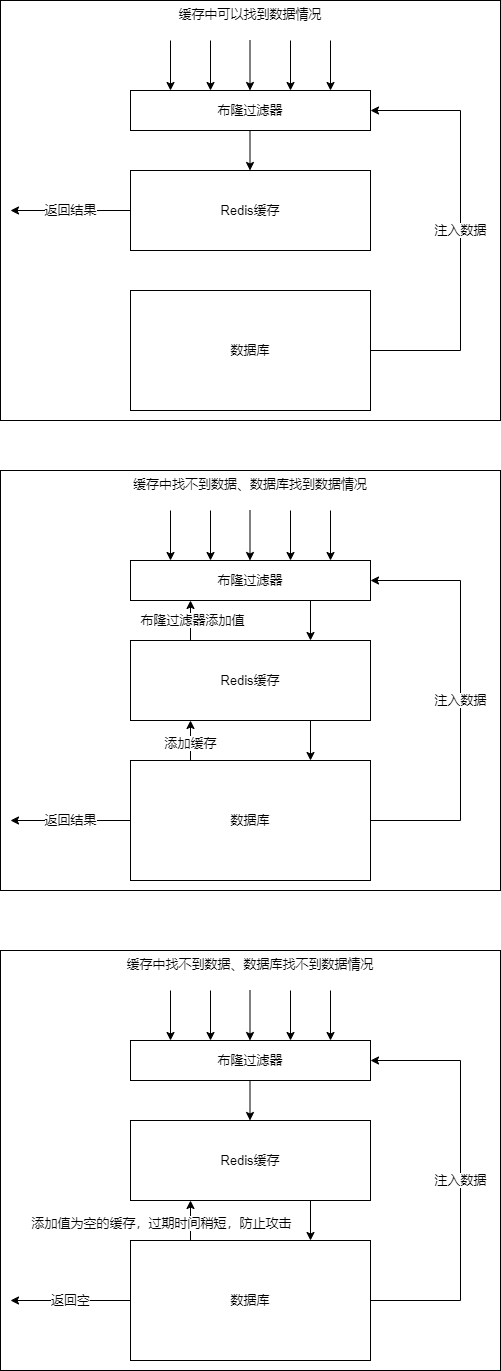

The diagram above was exported from draw.io. Its source (the exported page's mxGraphModel, read from the mxfile embedded in the PNG):
<mxGraphModel dx="1038" dy="604" grid="1" gridSize="10" guides="1" tooltips="1" connect="1" arrows="1" fold="1" page="1" pageScale="1" pageWidth="827" pageHeight="1169" math="0" shadow="0">
  <root>
    <mxCell id="0" />
    <mxCell id="1" parent="0" />
    <mxCell id="HiPRMG6dX6Iendd2Br-Z-74" value="" style="group" vertex="1" connectable="0" parent="1">
      <mxGeometry x="40" y="10" width="500" height="420" as="geometry" />
    </mxCell>
    <mxCell id="HiPRMG6dX6Iendd2Br-Z-73" value="缓存中可以找到数据情况" style="rounded=0;whiteSpace=wrap;html=1;fontSize=13;verticalAlign=top;" vertex="1" parent="HiPRMG6dX6Iendd2Br-Z-74">
      <mxGeometry width="500" height="420" as="geometry" />
    </mxCell>
    <mxCell id="HiPRMG6dX6Iendd2Br-Z-58" value="" style="group" vertex="1" connectable="0" parent="HiPRMG6dX6Iendd2Br-Z-74">
      <mxGeometry x="10" y="40" width="450" height="370" as="geometry" />
    </mxCell>
    <mxCell id="HiPRMG6dX6Iendd2Br-Z-32" value="布隆过滤器" style="rounded=0;whiteSpace=wrap;html=1;fontSize=13;" vertex="1" parent="HiPRMG6dX6Iendd2Br-Z-58">
      <mxGeometry x="120" y="50" width="240" height="40" as="geometry" />
    </mxCell>
    <mxCell id="HiPRMG6dX6Iendd2Br-Z-35" value="" style="endArrow=classic;html=1;fontSize=15;entryX=0.25;entryY=0;entryDx=0;entryDy=0;" edge="1" parent="HiPRMG6dX6Iendd2Br-Z-58">
      <mxGeometry width="50" height="50" relative="1" as="geometry">
        <mxPoint x="280" as="sourcePoint" />
        <mxPoint x="280" y="50" as="targetPoint" />
      </mxGeometry>
    </mxCell>
    <mxCell id="HiPRMG6dX6Iendd2Br-Z-36" value="" style="endArrow=classic;html=1;fontSize=15;entryX=0.25;entryY=0;entryDx=0;entryDy=0;" edge="1" parent="HiPRMG6dX6Iendd2Br-Z-58">
      <mxGeometry width="50" height="50" relative="1" as="geometry">
        <mxPoint x="320" as="sourcePoint" />
        <mxPoint x="320" y="50" as="targetPoint" />
      </mxGeometry>
    </mxCell>
    <mxCell id="HiPRMG6dX6Iendd2Br-Z-37" value="" style="endArrow=classic;html=1;fontSize=15;entryX=0.25;entryY=0;entryDx=0;entryDy=0;" edge="1" parent="HiPRMG6dX6Iendd2Br-Z-58">
      <mxGeometry width="50" height="50" relative="1" as="geometry">
        <mxPoint x="239.5" as="sourcePoint" />
        <mxPoint x="239.5" y="50" as="targetPoint" />
      </mxGeometry>
    </mxCell>
    <mxCell id="HiPRMG6dX6Iendd2Br-Z-38" value="" style="endArrow=classic;html=1;fontSize=15;entryX=0.25;entryY=0;entryDx=0;entryDy=0;" edge="1" parent="HiPRMG6dX6Iendd2Br-Z-58">
      <mxGeometry width="50" height="50" relative="1" as="geometry">
        <mxPoint x="200" as="sourcePoint" />
        <mxPoint x="200" y="50" as="targetPoint" />
      </mxGeometry>
    </mxCell>
    <mxCell id="HiPRMG6dX6Iendd2Br-Z-39" value="" style="endArrow=classic;html=1;fontSize=15;entryX=0.25;entryY=0;entryDx=0;entryDy=0;" edge="1" parent="HiPRMG6dX6Iendd2Br-Z-58">
      <mxGeometry width="50" height="50" relative="1" as="geometry">
        <mxPoint x="160" as="sourcePoint" />
        <mxPoint x="160" y="50" as="targetPoint" />
      </mxGeometry>
    </mxCell>
    <mxCell id="HiPRMG6dX6Iendd2Br-Z-42" value="注入数据" style="edgeStyle=orthogonalEdgeStyle;rounded=0;orthogonalLoop=1;jettySize=auto;html=1;exitX=1;exitY=0.5;exitDx=0;exitDy=0;entryX=1;entryY=0.5;entryDx=0;entryDy=0;fontSize=13;" edge="1" parent="HiPRMG6dX6Iendd2Br-Z-58" source="HiPRMG6dX6Iendd2Br-Z-40" target="HiPRMG6dX6Iendd2Br-Z-32">
      <mxGeometry relative="1" as="geometry">
        <Array as="points">
          <mxPoint x="450" y="310" />
          <mxPoint x="450" y="70" />
        </Array>
      </mxGeometry>
    </mxCell>
    <mxCell id="HiPRMG6dX6Iendd2Br-Z-40" value="数据库" style="rounded=0;whiteSpace=wrap;html=1;fontSize=13;" vertex="1" parent="HiPRMG6dX6Iendd2Br-Z-58">
      <mxGeometry x="120" y="250" width="240" height="120" as="geometry" />
    </mxCell>
    <mxCell id="HiPRMG6dX6Iendd2Br-Z-48" style="edgeStyle=orthogonalEdgeStyle;rounded=0;orthogonalLoop=1;jettySize=auto;html=1;exitX=0.5;exitY=1;exitDx=0;exitDy=0;fontSize=13;" edge="1" parent="HiPRMG6dX6Iendd2Br-Z-58">
      <mxGeometry relative="1" as="geometry">
        <mxPoint x="239.5" y="90" as="sourcePoint" />
        <mxPoint x="239.5" y="130" as="targetPoint" />
      </mxGeometry>
    </mxCell>
    <mxCell id="HiPRMG6dX6Iendd2Br-Z-52" value="返回结果" style="edgeStyle=orthogonalEdgeStyle;rounded=0;orthogonalLoop=1;jettySize=auto;html=1;exitX=0;exitY=0.5;exitDx=0;exitDy=0;fontSize=13;" edge="1" parent="HiPRMG6dX6Iendd2Br-Z-58" source="HiPRMG6dX6Iendd2Br-Z-51">
      <mxGeometry relative="1" as="geometry">
        <mxPoint y="170" as="targetPoint" />
      </mxGeometry>
    </mxCell>
    <mxCell id="HiPRMG6dX6Iendd2Br-Z-51" value="Redis缓存" style="rounded=0;whiteSpace=wrap;html=1;fontSize=13;" vertex="1" parent="HiPRMG6dX6Iendd2Br-Z-58">
      <mxGeometry x="120" y="130" width="240" height="80" as="geometry" />
    </mxCell>
    <mxCell id="HiPRMG6dX6Iendd2Br-Z-75" value="" style="group" vertex="1" connectable="0" parent="1">
      <mxGeometry x="40" y="480" width="500" height="420" as="geometry" />
    </mxCell>
    <mxCell id="HiPRMG6dX6Iendd2Br-Z-76" value="缓存中找不到数据、数据库找到数据情况" style="rounded=0;whiteSpace=wrap;html=1;fontSize=13;verticalAlign=top;" vertex="1" parent="HiPRMG6dX6Iendd2Br-Z-75">
      <mxGeometry width="500" height="420" as="geometry" />
    </mxCell>
    <mxCell id="HiPRMG6dX6Iendd2Br-Z-77" value="" style="group" vertex="1" connectable="0" parent="HiPRMG6dX6Iendd2Br-Z-75">
      <mxGeometry x="10" y="40" width="450" height="370" as="geometry" />
    </mxCell>
    <mxCell id="HiPRMG6dX6Iendd2Br-Z-114" style="edgeStyle=orthogonalEdgeStyle;rounded=0;orthogonalLoop=1;jettySize=auto;html=1;exitX=0.75;exitY=1;exitDx=0;exitDy=0;entryX=0.75;entryY=0;entryDx=0;entryDy=0;fontSize=13;" edge="1" parent="HiPRMG6dX6Iendd2Br-Z-77" source="HiPRMG6dX6Iendd2Br-Z-78" target="HiPRMG6dX6Iendd2Br-Z-89">
      <mxGeometry relative="1" as="geometry" />
    </mxCell>
    <mxCell id="HiPRMG6dX6Iendd2Br-Z-78" value="布隆过滤器" style="rounded=0;whiteSpace=wrap;html=1;fontSize=13;" vertex="1" parent="HiPRMG6dX6Iendd2Br-Z-77">
      <mxGeometry x="120" y="50" width="240" height="40" as="geometry" />
    </mxCell>
    <mxCell id="HiPRMG6dX6Iendd2Br-Z-79" value="" style="endArrow=classic;html=1;fontSize=15;entryX=0.25;entryY=0;entryDx=0;entryDy=0;" edge="1" parent="HiPRMG6dX6Iendd2Br-Z-77">
      <mxGeometry width="50" height="50" relative="1" as="geometry">
        <mxPoint x="280" as="sourcePoint" />
        <mxPoint x="280" y="50" as="targetPoint" />
      </mxGeometry>
    </mxCell>
    <mxCell id="HiPRMG6dX6Iendd2Br-Z-80" value="" style="endArrow=classic;html=1;fontSize=15;entryX=0.25;entryY=0;entryDx=0;entryDy=0;" edge="1" parent="HiPRMG6dX6Iendd2Br-Z-77">
      <mxGeometry width="50" height="50" relative="1" as="geometry">
        <mxPoint x="320" as="sourcePoint" />
        <mxPoint x="320" y="50" as="targetPoint" />
      </mxGeometry>
    </mxCell>
    <mxCell id="HiPRMG6dX6Iendd2Br-Z-81" value="" style="endArrow=classic;html=1;fontSize=15;entryX=0.25;entryY=0;entryDx=0;entryDy=0;" edge="1" parent="HiPRMG6dX6Iendd2Br-Z-77">
      <mxGeometry width="50" height="50" relative="1" as="geometry">
        <mxPoint x="239.5" as="sourcePoint" />
        <mxPoint x="239.5" y="50" as="targetPoint" />
      </mxGeometry>
    </mxCell>
    <mxCell id="HiPRMG6dX6Iendd2Br-Z-82" value="" style="endArrow=classic;html=1;fontSize=15;entryX=0.25;entryY=0;entryDx=0;entryDy=0;" edge="1" parent="HiPRMG6dX6Iendd2Br-Z-77">
      <mxGeometry width="50" height="50" relative="1" as="geometry">
        <mxPoint x="200" as="sourcePoint" />
        <mxPoint x="200" y="50" as="targetPoint" />
      </mxGeometry>
    </mxCell>
    <mxCell id="HiPRMG6dX6Iendd2Br-Z-83" value="" style="endArrow=classic;html=1;fontSize=15;entryX=0.25;entryY=0;entryDx=0;entryDy=0;" edge="1" parent="HiPRMG6dX6Iendd2Br-Z-77">
      <mxGeometry width="50" height="50" relative="1" as="geometry">
        <mxPoint x="160" as="sourcePoint" />
        <mxPoint x="160" y="50" as="targetPoint" />
      </mxGeometry>
    </mxCell>
    <mxCell id="HiPRMG6dX6Iendd2Br-Z-84" value="注入数据" style="edgeStyle=orthogonalEdgeStyle;rounded=0;orthogonalLoop=1;jettySize=auto;html=1;exitX=1;exitY=0.5;exitDx=0;exitDy=0;entryX=1;entryY=0.5;entryDx=0;entryDy=0;fontSize=13;" edge="1" parent="HiPRMG6dX6Iendd2Br-Z-77" source="HiPRMG6dX6Iendd2Br-Z-85" target="HiPRMG6dX6Iendd2Br-Z-78">
      <mxGeometry relative="1" as="geometry">
        <Array as="points">
          <mxPoint x="450" y="310" />
          <mxPoint x="450" y="70" />
        </Array>
      </mxGeometry>
    </mxCell>
    <mxCell id="HiPRMG6dX6Iendd2Br-Z-94" style="edgeStyle=orthogonalEdgeStyle;rounded=0;orthogonalLoop=1;jettySize=auto;html=1;exitX=0.25;exitY=0;exitDx=0;exitDy=0;entryX=0.25;entryY=1;entryDx=0;entryDy=0;fontSize=13;" edge="1" parent="HiPRMG6dX6Iendd2Br-Z-77" source="HiPRMG6dX6Iendd2Br-Z-85" target="HiPRMG6dX6Iendd2Br-Z-89">
      <mxGeometry relative="1" as="geometry" />
    </mxCell>
    <mxCell id="HiPRMG6dX6Iendd2Br-Z-95" value="添加缓存" style="edgeLabel;html=1;align=center;verticalAlign=middle;resizable=0;points=[];fontSize=13;" vertex="1" connectable="0" parent="HiPRMG6dX6Iendd2Br-Z-94">
      <mxGeometry x="-0.09" y="1" relative="1" as="geometry">
        <mxPoint as="offset" />
      </mxGeometry>
    </mxCell>
    <mxCell id="HiPRMG6dX6Iendd2Br-Z-85" value="数据库" style="rounded=0;whiteSpace=wrap;html=1;fontSize=13;" vertex="1" parent="HiPRMG6dX6Iendd2Br-Z-77">
      <mxGeometry x="120" y="250" width="240" height="120" as="geometry" />
    </mxCell>
    <mxCell id="HiPRMG6dX6Iendd2Br-Z-91" style="edgeStyle=orthogonalEdgeStyle;rounded=0;orthogonalLoop=1;jettySize=auto;html=1;exitX=0.75;exitY=1;exitDx=0;exitDy=0;entryX=0.75;entryY=0;entryDx=0;entryDy=0;fontSize=13;" edge="1" parent="HiPRMG6dX6Iendd2Br-Z-77" source="HiPRMG6dX6Iendd2Br-Z-89" target="HiPRMG6dX6Iendd2Br-Z-85">
      <mxGeometry relative="1" as="geometry" />
    </mxCell>
    <mxCell id="HiPRMG6dX6Iendd2Br-Z-115" style="edgeStyle=orthogonalEdgeStyle;rounded=0;orthogonalLoop=1;jettySize=auto;html=1;exitX=0.25;exitY=0;exitDx=0;exitDy=0;entryX=0.25;entryY=1;entryDx=0;entryDy=0;fontSize=13;" edge="1" parent="HiPRMG6dX6Iendd2Br-Z-77" source="HiPRMG6dX6Iendd2Br-Z-89" target="HiPRMG6dX6Iendd2Br-Z-78">
      <mxGeometry relative="1" as="geometry" />
    </mxCell>
    <mxCell id="HiPRMG6dX6Iendd2Br-Z-116" value="布隆过滤器添加值" style="edgeLabel;html=1;align=center;verticalAlign=middle;resizable=0;points=[];fontSize=13;" vertex="1" connectable="0" parent="HiPRMG6dX6Iendd2Br-Z-115">
      <mxGeometry x="0.03" y="-1" relative="1" as="geometry">
        <mxPoint as="offset" />
      </mxGeometry>
    </mxCell>
    <mxCell id="HiPRMG6dX6Iendd2Br-Z-89" value="Redis缓存" style="rounded=0;whiteSpace=wrap;html=1;fontSize=13;" vertex="1" parent="HiPRMG6dX6Iendd2Br-Z-77">
      <mxGeometry x="120" y="130" width="240" height="80" as="geometry" />
    </mxCell>
    <mxCell id="HiPRMG6dX6Iendd2Br-Z-93" value="返回结果" style="edgeStyle=orthogonalEdgeStyle;rounded=0;orthogonalLoop=1;jettySize=auto;html=1;exitX=0;exitY=0.5;exitDx=0;exitDy=0;fontSize=13;" edge="1" parent="HiPRMG6dX6Iendd2Br-Z-75">
      <mxGeometry relative="1" as="geometry">
        <mxPoint x="10" y="350" as="targetPoint" />
        <mxPoint x="130" y="350" as="sourcePoint" />
      </mxGeometry>
    </mxCell>
    <mxCell id="HiPRMG6dX6Iendd2Br-Z-96" value="" style="group" vertex="1" connectable="0" parent="1">
      <mxGeometry x="40" y="960" width="500" height="420" as="geometry" />
    </mxCell>
    <mxCell id="HiPRMG6dX6Iendd2Br-Z-97" value="缓存中找不到数据、数据库找不到数据情况" style="rounded=0;whiteSpace=wrap;html=1;fontSize=13;verticalAlign=top;" vertex="1" parent="HiPRMG6dX6Iendd2Br-Z-96">
      <mxGeometry width="500" height="420" as="geometry" />
    </mxCell>
    <mxCell id="HiPRMG6dX6Iendd2Br-Z-98" value="" style="group" vertex="1" connectable="0" parent="HiPRMG6dX6Iendd2Br-Z-96">
      <mxGeometry x="10" y="40" width="450" height="370" as="geometry" />
    </mxCell>
    <mxCell id="HiPRMG6dX6Iendd2Br-Z-99" value="布隆过滤器" style="rounded=0;whiteSpace=wrap;html=1;fontSize=13;" vertex="1" parent="HiPRMG6dX6Iendd2Br-Z-98">
      <mxGeometry x="120" y="50" width="240" height="40" as="geometry" />
    </mxCell>
    <mxCell id="HiPRMG6dX6Iendd2Br-Z-100" value="" style="endArrow=classic;html=1;fontSize=15;entryX=0.25;entryY=0;entryDx=0;entryDy=0;" edge="1" parent="HiPRMG6dX6Iendd2Br-Z-98">
      <mxGeometry width="50" height="50" relative="1" as="geometry">
        <mxPoint x="280" as="sourcePoint" />
        <mxPoint x="280" y="50" as="targetPoint" />
      </mxGeometry>
    </mxCell>
    <mxCell id="HiPRMG6dX6Iendd2Br-Z-101" value="" style="endArrow=classic;html=1;fontSize=15;entryX=0.25;entryY=0;entryDx=0;entryDy=0;" edge="1" parent="HiPRMG6dX6Iendd2Br-Z-98">
      <mxGeometry width="50" height="50" relative="1" as="geometry">
        <mxPoint x="320" as="sourcePoint" />
        <mxPoint x="320" y="50" as="targetPoint" />
      </mxGeometry>
    </mxCell>
    <mxCell id="HiPRMG6dX6Iendd2Br-Z-102" value="" style="endArrow=classic;html=1;fontSize=15;entryX=0.25;entryY=0;entryDx=0;entryDy=0;" edge="1" parent="HiPRMG6dX6Iendd2Br-Z-98">
      <mxGeometry width="50" height="50" relative="1" as="geometry">
        <mxPoint x="239.5" as="sourcePoint" />
        <mxPoint x="239.5" y="50" as="targetPoint" />
      </mxGeometry>
    </mxCell>
    <mxCell id="HiPRMG6dX6Iendd2Br-Z-103" value="" style="endArrow=classic;html=1;fontSize=15;entryX=0.25;entryY=0;entryDx=0;entryDy=0;" edge="1" parent="HiPRMG6dX6Iendd2Br-Z-98">
      <mxGeometry width="50" height="50" relative="1" as="geometry">
        <mxPoint x="200" as="sourcePoint" />
        <mxPoint x="200" y="50" as="targetPoint" />
      </mxGeometry>
    </mxCell>
    <mxCell id="HiPRMG6dX6Iendd2Br-Z-104" value="" style="endArrow=classic;html=1;fontSize=15;entryX=0.25;entryY=0;entryDx=0;entryDy=0;" edge="1" parent="HiPRMG6dX6Iendd2Br-Z-98">
      <mxGeometry width="50" height="50" relative="1" as="geometry">
        <mxPoint x="160" as="sourcePoint" />
        <mxPoint x="160" y="50" as="targetPoint" />
      </mxGeometry>
    </mxCell>
    <mxCell id="HiPRMG6dX6Iendd2Br-Z-105" value="注入数据" style="edgeStyle=orthogonalEdgeStyle;rounded=0;orthogonalLoop=1;jettySize=auto;html=1;exitX=1;exitY=0.5;exitDx=0;exitDy=0;entryX=1;entryY=0.5;entryDx=0;entryDy=0;fontSize=13;" edge="1" parent="HiPRMG6dX6Iendd2Br-Z-98" source="HiPRMG6dX6Iendd2Br-Z-108" target="HiPRMG6dX6Iendd2Br-Z-99">
      <mxGeometry relative="1" as="geometry">
        <Array as="points">
          <mxPoint x="450" y="310" />
          <mxPoint x="450" y="70" />
        </Array>
      </mxGeometry>
    </mxCell>
    <mxCell id="HiPRMG6dX6Iendd2Br-Z-106" style="edgeStyle=orthogonalEdgeStyle;rounded=0;orthogonalLoop=1;jettySize=auto;html=1;exitX=0.25;exitY=0;exitDx=0;exitDy=0;entryX=0.25;entryY=1;entryDx=0;entryDy=0;fontSize=13;" edge="1" parent="HiPRMG6dX6Iendd2Br-Z-98" source="HiPRMG6dX6Iendd2Br-Z-108" target="HiPRMG6dX6Iendd2Br-Z-111">
      <mxGeometry relative="1" as="geometry" />
    </mxCell>
    <mxCell id="HiPRMG6dX6Iendd2Br-Z-107" value="添加值为空的缓存，过期时间稍短，防止攻击" style="edgeLabel;html=1;align=center;verticalAlign=middle;resizable=0;points=[];fontSize=13;" vertex="1" connectable="0" parent="HiPRMG6dX6Iendd2Br-Z-106">
      <mxGeometry x="-0.09" y="1" relative="1" as="geometry">
        <mxPoint x="-29" as="offset" />
      </mxGeometry>
    </mxCell>
    <mxCell id="HiPRMG6dX6Iendd2Br-Z-108" value="数据库" style="rounded=0;whiteSpace=wrap;html=1;fontSize=13;" vertex="1" parent="HiPRMG6dX6Iendd2Br-Z-98">
      <mxGeometry x="120" y="250" width="240" height="120" as="geometry" />
    </mxCell>
    <mxCell id="HiPRMG6dX6Iendd2Br-Z-109" style="edgeStyle=orthogonalEdgeStyle;rounded=0;orthogonalLoop=1;jettySize=auto;html=1;exitX=0.5;exitY=1;exitDx=0;exitDy=0;fontSize=13;" edge="1" parent="HiPRMG6dX6Iendd2Br-Z-98">
      <mxGeometry relative="1" as="geometry">
        <mxPoint x="239.5" y="90" as="sourcePoint" />
        <mxPoint x="239.5" y="130" as="targetPoint" />
      </mxGeometry>
    </mxCell>
    <mxCell id="HiPRMG6dX6Iendd2Br-Z-110" style="edgeStyle=orthogonalEdgeStyle;rounded=0;orthogonalLoop=1;jettySize=auto;html=1;exitX=0.75;exitY=1;exitDx=0;exitDy=0;entryX=0.75;entryY=0;entryDx=0;entryDy=0;fontSize=13;" edge="1" parent="HiPRMG6dX6Iendd2Br-Z-98" source="HiPRMG6dX6Iendd2Br-Z-111" target="HiPRMG6dX6Iendd2Br-Z-108">
      <mxGeometry relative="1" as="geometry" />
    </mxCell>
    <mxCell id="HiPRMG6dX6Iendd2Br-Z-111" value="Redis缓存" style="rounded=0;whiteSpace=wrap;html=1;fontSize=13;" vertex="1" parent="HiPRMG6dX6Iendd2Br-Z-98">
      <mxGeometry x="120" y="130" width="240" height="80" as="geometry" />
    </mxCell>
    <mxCell id="HiPRMG6dX6Iendd2Br-Z-112" value="返回空" style="edgeStyle=orthogonalEdgeStyle;rounded=0;orthogonalLoop=1;jettySize=auto;html=1;exitX=0;exitY=0.5;exitDx=0;exitDy=0;fontSize=13;" edge="1" parent="HiPRMG6dX6Iendd2Br-Z-96">
      <mxGeometry relative="1" as="geometry">
        <mxPoint x="10" y="350" as="targetPoint" />
        <mxPoint x="130" y="350" as="sourcePoint" />
      </mxGeometry>
    </mxCell>
  </root>
</mxGraphModel>